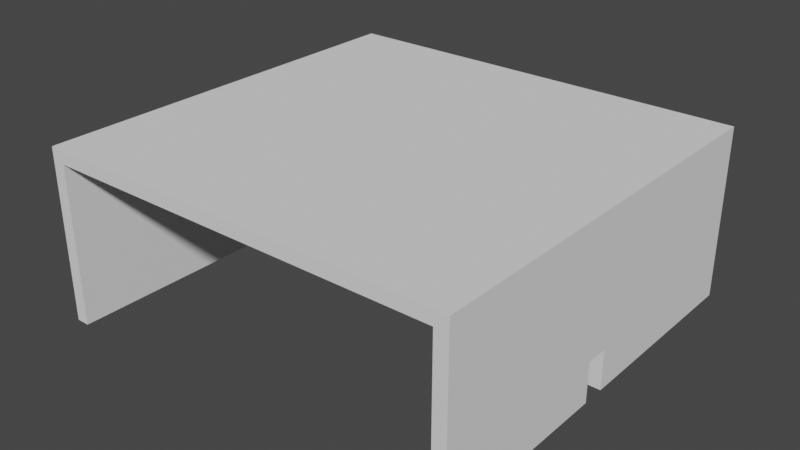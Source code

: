 # Source: roomBranchTL.blend  (saved by Blender 3.1.7; exported with 4.5.12 LTS)
import bpy
from mathutils import Matrix  # noqa: F401  (used for matrix-valued properties, if any)

bpy.ops.wm.read_factory_settings(use_empty=True)
scene = bpy.context.scene
scene.name = 'Scene'

# ---- collections
col_collection = bpy.data.collections.new('Collection'); scene.collection.children.link(col_collection)

# ---- world
world_world = bpy.data.worlds.new('World'); scene.world = world_world
world_world.use_nodes = True; world_world.node_tree.nodes.clear()
_N = world_world.node_tree.nodes; _L = world_world.node_tree.links
n0 = _N.new('ShaderNodeOutputWorld'); n0.name = 'World Output'; n0.location = (300, 300)
n1 = _N.new('ShaderNodeBackground'); n1.name = 'Background'; n1.location = (10, 300)
n1.inputs[0].default_value = (0.05088, 0.05088, 0.05088, 1.0)
_L.new(n1.outputs[0], n0.inputs[0])
n0.is_active_output = True
world_world.color = (0.05088, 0.05088, 0.05088)
world_world.use_sun_shadow = False
world_world.sun_shadow_jitter_overblur = 0.0

# ---- meshes
me_plane_005 = bpy.data.meshes.new('Plane.005')
me_plane_005.from_pydata([(-15.0, -15.0, 0.0), (15.0, -15.0, 0.0), (-15.0, 15.0, 0.0), (15.0, 15.0, 0.0), (-15.0, -15.0, 12.0), (15.0, -15.0, 12.0), (-15.0, 15.0, 12.0), (15.0, 15.0, 12.0), (0.875, 15.0, 0.0), (-0.875, 15.0, 0.0), (-5.0, 15.0, 12.0), (5.0, 15.0, 12.0), (0.875, 15.0, 3.0), (-0.875, 15.0, 3.0), (15.0, -0.875, 0.0), (15.0, 0.875, 0.0), (15.0, 5.0, 12.0), (15.0, -5.0, 12.0), (15.0, -0.875, 3.0), (15.0, 0.875, 3.0)], [], [(5, 4, 6, 10, 11, 7, 16, 17), (9, 13, 10, 6, 2), (15, 19, 16, 7, 3), (3, 7, 11, 12, 8), (12, 11, 10, 13), (1, 5, 17, 18, 14), (18, 17, 16, 19), (4, 0, 2, 6)])
_uv = me_plane_005.uv_layers.new(name='UVMap')
_uv.uv.foreach_set('vector', [0.0, 0.0, 0.0, 0.0, 0.0, 0.0, 0.0, 0.0, 0.0, 0.0, 0.0, 0.0, 0.0, 0.0, 0.0, 0.0, 0.3333, 1.0, 0.1667, 0.5, 0.0, 0.0, 0.0, 0.0, 0.0, 1.0, 1.0, 0.6667, 0.5, 0.3333, 0.0, 0.0, 0.0, 0.0, 1.0, 1.0, 1.0, 1.0, 0.0, 0.0, 0.0, 0.0, 0.3333, 0.5, 0.6667, 1.0, 0.3333, 0.5, 0.0, 0.0, 0.0, 0.0, 0.1667, 0.5, 1.0, 0.0, 0.0, 0.0, 0.0, 0.0, 0.5, 0.1667, 1.0, 0.3333, 0.5, 0.1667, 0.0, 0.0, 0.0, 0.0, 0.5, 0.3333, 0.0, 0.0, 0.0, 0.0, 0.0, 1.0, 0.0, 0.0])
me_plane_005.use_remesh_fix_poles = True
me_plane_005.use_remesh_preserve_attributes = False
me_plane_005.update()

# ---- objects
ob_plane = bpy.data.objects.new('Plane', me_plane_005)

# ---- transforms, parenting, visibility, modifiers, constraints
ob_plane.location = (0.0, 0.0, 0.0)
_m = ob_plane.modifiers.new('Solidify', 'SOLIDIFY')
_m.solidify_mode = 'NON_MANIFOLD'
_m.thickness = 1.0

# ---- collection membership
col_collection.objects.link(ob_plane)

# ---- scene / render settings (as saved in the file)
scene.frame_start = 1; scene.frame_end = 250; scene.frame_set(1)
scene.render.engine = 'BLENDER_EEVEE_NEXT'
scene.cycles.sampling_pattern = 'TABULATED_SOBOL'
scene.cycles.use_light_tree = False
scene.view_settings.view_transform = 'Filmic'
bpy.context.view_layer.update()

# ---- added for rendering (the .blend has no active camera and no usable light): camera, sun
cam_auto = bpy.data.cameras.new('AutoCamera')
cam_auto.lens = 50.0
cam_auto.sensor_width = 36.0
cam_auto.clip_end = 1000.0
ob_auto_camera = bpy.data.objects.new('AutoCamera', cam_auto)
scene.collection.objects.link(ob_auto_camera)
ob_auto_camera.location = (42.9408, -51.0289, 40.8526)
ob_auto_camera.rotation_euler = (1.09748, -7.21219e-08, 0.694738)
scene.camera = ob_auto_camera
light_auto_sun = bpy.data.lights.new('AutoSun', 'SUN')
light_auto_sun.energy = 3.0
light_auto_sun.angle = 0.0523599
ob_auto_sun = bpy.data.objects.new('AutoSun', light_auto_sun)
scene.collection.objects.link(ob_auto_sun)
ob_auto_sun.rotation_euler = (0.872665, 0.174533, 0.523599)
bpy.context.view_layer.update()
